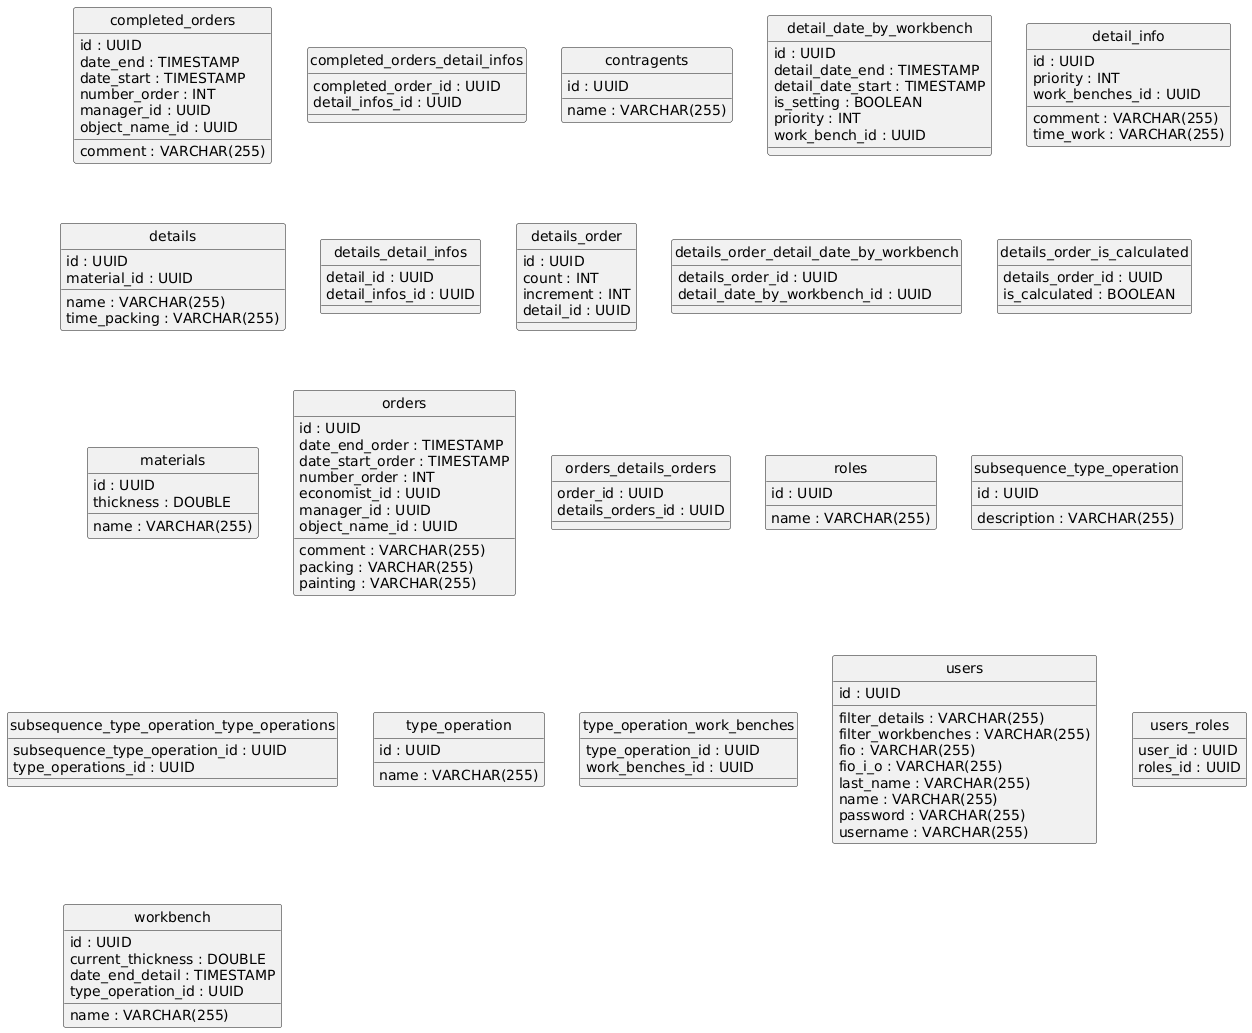

The diagram above was rendered by PlantUML. Its source (embedded in the PNG):
@startuml
hide circle
skinparam linetype ortho

entity "completed_orders" as completed_orders {
  id : UUID
  comment : VARCHAR(255)
  date_end : TIMESTAMP
  date_start : TIMESTAMP
  number_order : INT
  manager_id : UUID
  object_name_id : UUID
}

entity "completed_orders_detail_infos" as completed_orders_detail_infos {
  completed_order_id : UUID
  detail_infos_id : UUID
}

entity "contragents" as contragents {
  id : UUID
  name : VARCHAR(255)
}

entity "detail_date_by_workbench" as detail_date_by_workbench {
  id : UUID
  detail_date_end : TIMESTAMP
  detail_date_start : TIMESTAMP
  is_setting : BOOLEAN
  priority : INT
  work_bench_id : UUID
}

entity "detail_info" as detail_info {
  id : UUID
  comment : VARCHAR(255)
  priority : INT
  time_work : VARCHAR(255)
  work_benches_id : UUID
}

entity "details" as details {
  id : UUID
  name : VARCHAR(255)
  time_packing : VARCHAR(255)
  material_id : UUID
}

entity "details_detail_infos" as details_detail_infos {
  detail_id : UUID
  detail_infos_id : UUID
}

entity "details_order" as details_order {
  id : UUID
  count : INT
  increment : INT
  detail_id : UUID
}

entity "details_order_detail_date_by_workbench" as details_order_detail_date_by_workbench {
  details_order_id : UUID
  detail_date_by_workbench_id : UUID
}

entity "details_order_is_calculated" as details_order_is_calculated {
  details_order_id : UUID
  is_calculated : BOOLEAN
}

entity "materials" as materials {
  id : UUID
  name : VARCHAR(255)
  thickness : DOUBLE
}

entity "orders" as orders {
  id : UUID
  comment : VARCHAR(255)
  date_end_order : TIMESTAMP
  date_start_order : TIMESTAMP
  number_order : INT
  packing : VARCHAR(255)
  painting : VARCHAR(255)
  economist_id : UUID
  manager_id : UUID
  object_name_id : UUID
}

entity "orders_details_orders" as orders_details_orders {
  order_id : UUID
  details_orders_id : UUID
}

entity "roles" as roles {
  id : UUID
  name : VARCHAR(255)
}

entity "subsequence_type_operation" as subsequence_type_operation {
  id : UUID
  description : VARCHAR(255)
}

entity "subsequence_type_operation_type_operations" as subsequence_type_operation_type_operations {
  subsequence_type_operation_id : UUID
  type_operations_id : UUID
}

entity "type_operation" as type_operation {
  id : UUID
  name : VARCHAR(255)
}

entity "type_operation_work_benches" as type_operation_work_benches {
  type_operation_id : UUID
  work_benches_id : UUID
}

entity "users" as users {
  id : UUID
  filter_details : VARCHAR(255)
  filter_workbenches : VARCHAR(255)
  fio : VARCHAR(255)
  fio_i_o : VARCHAR(255)
  last_name : VARCHAR(255)
  name : VARCHAR(255)
  password : VARCHAR(255)
  username : VARCHAR(255)
}

entity "users_roles" as users_roles {
  user_id : UUID
  roles_id : UUID
}

entity "workbench" as workbench {
  id : UUID
  current_thickness : DOUBLE
  date_end_detail : TIMESTAMP
  name : VARCHAR(255)
  type_operation_id : UUID
}

@enduml